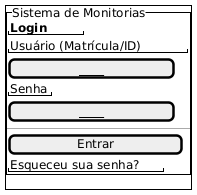

The diagram above was rendered by PlantUML. Its source (embedded in the PNG):
@startsalt
' Tela de Login Geral (após seleção de perfil)
{+
    {^"Sistema de Monitorias"
        "**Login**"
        "Usuário (Matrícula/ID)"
        [____________________]
        "Senha"
        [____________________]
        --
        [       Entrar        ]
        "Esqueceu sua senha?"
    }
}
@endsalt